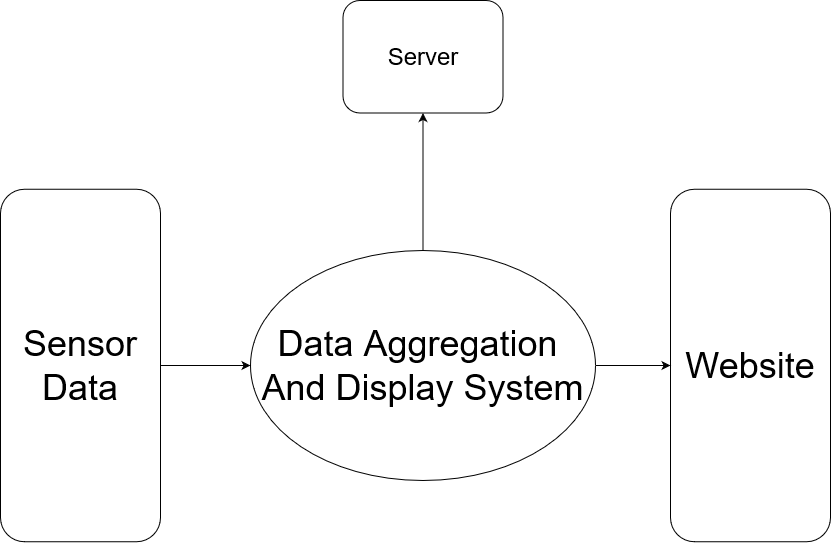

The diagram above was exported from draw.io. Its source (the exported page's mxGraphModel, read from the mxfile embedded in the PNG):
<mxGraphModel dx="2074" dy="1180" grid="1" gridSize="10" guides="1" tooltips="1" connect="1" arrows="1" fold="1" page="1" pageScale="1" pageWidth="850" pageHeight="1100" math="0" shadow="0">
  <root>
    <mxCell id="0" />
    <mxCell id="1" parent="0" />
    <mxCell id="O2916DIKxV9ZUHZKHDbF-1" value="Data Aggregation&amp;nbsp;&lt;div style=&quot;font-size: 36px;&quot;&gt;And Display System&lt;/div&gt;" style="ellipse;whiteSpace=wrap;html=1;fontSize=36;" parent="1" vertex="1">
      <mxGeometry x="260" y="300" width="345" height="230" as="geometry" />
    </mxCell>
    <mxCell id="O2916DIKxV9ZUHZKHDbF-2" value="Sensor&lt;div&gt;Data&lt;/div&gt;" style="rounded=1;whiteSpace=wrap;html=1;fontSize=36;" parent="1" vertex="1">
      <mxGeometry x="10" y="238.75" width="160" height="352.5" as="geometry" />
    </mxCell>
    <mxCell id="O2916DIKxV9ZUHZKHDbF-3" value="Website" style="rounded=1;whiteSpace=wrap;html=1;fontSize=36;" parent="1" vertex="1">
      <mxGeometry x="680" y="238.75" width="160" height="352.5" as="geometry" />
    </mxCell>
    <mxCell id="O2916DIKxV9ZUHZKHDbF-4" value="Server" style="rounded=1;whiteSpace=wrap;html=1;fontSize=24;" parent="1" vertex="1">
      <mxGeometry x="352.5" y="50" width="160" height="112.5" as="geometry" />
    </mxCell>
    <mxCell id="O2916DIKxV9ZUHZKHDbF-5" value="" style="endArrow=classic;html=1;rounded=0;exitX=1;exitY=0.5;exitDx=0;exitDy=0;entryX=0;entryY=0.5;entryDx=0;entryDy=0;" parent="1" source="O2916DIKxV9ZUHZKHDbF-2" target="O2916DIKxV9ZUHZKHDbF-1" edge="1">
      <mxGeometry width="50" height="50" relative="1" as="geometry">
        <mxPoint x="400" y="340" as="sourcePoint" />
        <mxPoint x="450" y="290" as="targetPoint" />
      </mxGeometry>
    </mxCell>
    <mxCell id="O2916DIKxV9ZUHZKHDbF-6" value="" style="endArrow=classic;html=1;rounded=0;entryX=0.5;entryY=1;entryDx=0;entryDy=0;exitX=0.5;exitY=0;exitDx=0;exitDy=0;" parent="1" source="O2916DIKxV9ZUHZKHDbF-1" target="O2916DIKxV9ZUHZKHDbF-4" edge="1">
      <mxGeometry width="50" height="50" relative="1" as="geometry">
        <mxPoint x="400" y="340" as="sourcePoint" />
        <mxPoint x="450" y="290" as="targetPoint" />
      </mxGeometry>
    </mxCell>
    <mxCell id="O2916DIKxV9ZUHZKHDbF-7" value="" style="endArrow=classic;html=1;rounded=0;entryX=0;entryY=0.5;entryDx=0;entryDy=0;exitX=1;exitY=0.5;exitDx=0;exitDy=0;" parent="1" source="O2916DIKxV9ZUHZKHDbF-1" target="O2916DIKxV9ZUHZKHDbF-3" edge="1">
      <mxGeometry width="50" height="50" relative="1" as="geometry">
        <mxPoint x="400" y="340" as="sourcePoint" />
        <mxPoint x="450" y="290" as="targetPoint" />
      </mxGeometry>
    </mxCell>
  </root>
</mxGraphModel>